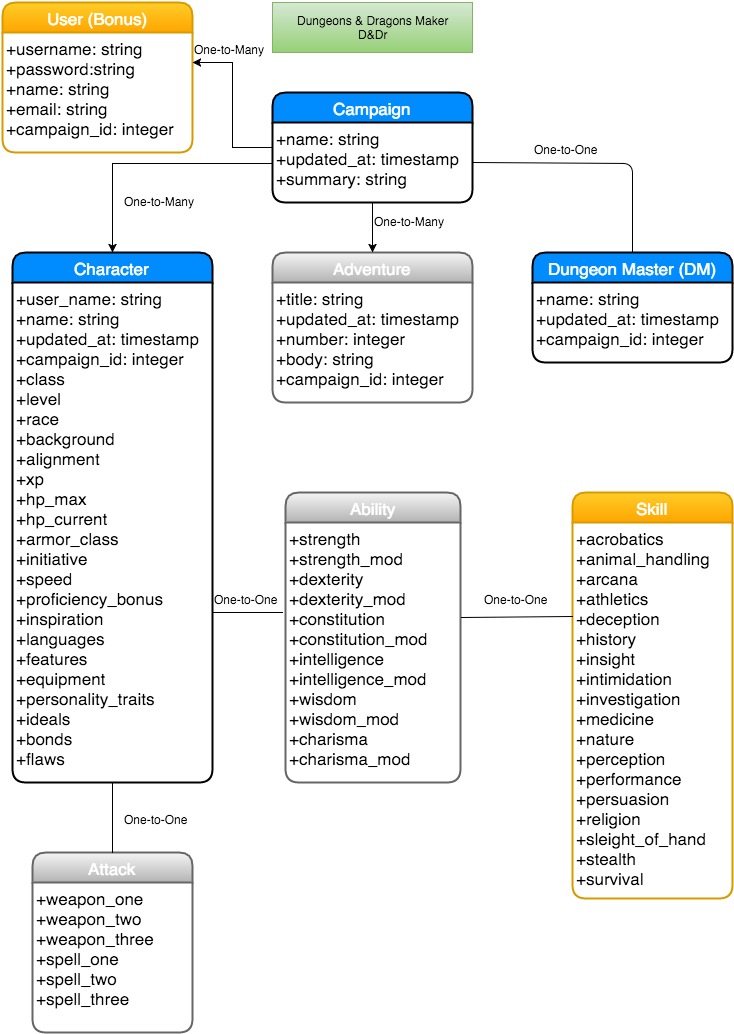

The diagram above was exported from draw.io. Its source (the exported page's mxGraphModel, read from the mxfile embedded in the PNG):
<mxGraphModel dx="957" dy="467" grid="1" gridSize="10" guides="1" tooltips="1" connect="1" arrows="1" fold="1" page="1" pageScale="1" pageWidth="826" pageHeight="1169" background="#ffffff" math="0">
  <root>
    <mxCell id="0" />
    <mxCell id="1" parent="0" />
    <mxCell id="162173523493e805-11" value="Dungeons &amp;amp; Dragons Maker&lt;div&gt;&lt;div&gt;D&amp;amp;Dr&lt;/div&gt;&lt;/div&gt;" style="text;html=1;align=center;verticalAlign=middle;spacingLeft=4;spacingRight=4;rotatable=0;points=[[0,0.5],[1,0.5]];portConstraint=eastwest;plain-green" vertex="1" parent="1">
      <mxGeometry x="300" y="30" width="200" height="50" as="geometry" />
    </mxCell>
    <mxCell id="162173523493e805-14" value="Campaign" style="swimlane;html=1;childLayout=stackLayout;horizontal=1;startSize=30;horizontalStack=0;fillColor=#008cff;fontColor=#FFFFFF;rounded=1;fontSize=17;fontStyle=0;strokeWidth=2;resizeParent=0;resizeLast=1;shadow=0;dashed=0;align=center;" vertex="1" parent="1">
      <mxGeometry x="300" y="120" width="200" height="110" as="geometry" />
    </mxCell>
    <mxCell id="162173523493e805-15" value="+name: string&lt;br&gt;+updated_at: timestamp&lt;br&gt;&lt;div&gt;+summary: string&lt;/div&gt;" style="whiteSpace=wrap;html=1;align=left;strokeColor=none;fillColor=none;spacingLeft=4;fontSize=17;verticalAlign=top;resizable=0;rotatable=0;part=1;" vertex="1" parent="162173523493e805-14">
      <mxGeometry y="30" width="200" height="80" as="geometry" />
    </mxCell>
    <mxCell id="162173523493e805-16" value="Dungeon Master (DM)" style="swimlane;html=1;childLayout=stackLayout;horizontal=1;startSize=30;horizontalStack=0;fillColor=#008cff;fontColor=#FFFFFF;rounded=1;fontSize=17;fontStyle=0;strokeWidth=2;resizeParent=0;resizeLast=1;shadow=0;dashed=0;align=center;" vertex="1" parent="1">
      <mxGeometry x="560" y="280" width="200" height="110" as="geometry" />
    </mxCell>
    <mxCell id="162173523493e805-17" value="+name: string&lt;br&gt;+updated_at: timestamp&lt;br&gt;+campaign_id: integer" style="whiteSpace=wrap;html=1;align=left;strokeColor=none;fillColor=none;spacingLeft=4;fontSize=17;verticalAlign=top;resizable=0;rotatable=0;part=1;" vertex="1" parent="162173523493e805-16">
      <mxGeometry y="30" width="200" height="80" as="geometry" />
    </mxCell>
    <mxCell id="162173523493e805-18" value="Character" style="swimlane;html=1;childLayout=stackLayout;horizontal=1;startSize=30;horizontalStack=0;fillColor=#008cff;fontColor=#FFFFFF;rounded=1;fontSize=17;fontStyle=0;strokeWidth=2;resizeParent=0;resizeLast=1;shadow=0;dashed=0;align=center;" vertex="1" parent="1">
      <mxGeometry x="40" y="280" width="200" height="530" as="geometry" />
    </mxCell>
    <mxCell id="162173523493e805-19" value="&lt;div&gt;+user_name: string&lt;/div&gt;+name: string&lt;br&gt;+updated_at: timestamp&lt;div&gt;+campaign_id: integer&lt;/div&gt;&lt;div&gt;+class&lt;/div&gt;&lt;div&gt;+level&lt;/div&gt;&lt;div&gt;&lt;span&gt;+race&lt;/span&gt;&lt;br&gt;&lt;/div&gt;&lt;div&gt;+background&lt;/div&gt;&lt;div&gt;+alignment&lt;/div&gt;&lt;div&gt;+xp&lt;/div&gt;&lt;div&gt;+hp_max&lt;/div&gt;&lt;div&gt;+hp_current&lt;/div&gt;&lt;div&gt;+armor_class&lt;/div&gt;&lt;div&gt;+initiative&lt;/div&gt;&lt;div&gt;+speed&lt;/div&gt;&lt;div&gt;&lt;div&gt;+proficiency_bonus&lt;/div&gt;&lt;div&gt;+inspiration&lt;/div&gt;&lt;/div&gt;&lt;div&gt;+languages&lt;/div&gt;&lt;div&gt;+features&lt;/div&gt;&lt;div&gt;+equipment&lt;/div&gt;&lt;div&gt;+personality_traits&lt;/div&gt;&lt;div&gt;+ideals&lt;/div&gt;&lt;div&gt;+bonds&lt;/div&gt;&lt;div&gt;+flaws&lt;/div&gt;&lt;div&gt;&lt;br&gt;&lt;/div&gt;" style="whiteSpace=wrap;html=1;align=left;strokeColor=none;fillColor=none;spacingLeft=4;fontSize=17;verticalAlign=top;resizable=0;rotatable=0;part=1;" vertex="1" parent="162173523493e805-18">
      <mxGeometry y="30" width="200" height="500" as="geometry" />
    </mxCell>
    <mxCell id="162173523493e805-20" value="Adventure" style="swimlane;html=1;childLayout=stackLayout;horizontal=1;startSize=30;horizontalStack=0;fontColor=#FFFFFF;rounded=1;fontSize=17;fontStyle=0;strokeWidth=2;resizeParent=0;resizeLast=1;shadow=0;dashed=0;align=center;plain-gray" vertex="1" parent="1">
      <mxGeometry x="300" y="280" width="200" height="150" as="geometry">
        <mxRectangle x="300" y="320" width="90" height="30" as="alternateBounds" />
      </mxGeometry>
    </mxCell>
    <mxCell id="162173523493e805-21" value="+title: string&lt;div&gt;+updated_at: timestamp&lt;br&gt;+number: integer&lt;br&gt;+body: string&lt;/div&gt;&lt;div&gt;+campaign_id: integer&lt;/div&gt;" style="whiteSpace=wrap;html=1;align=left;strokeColor=none;fillColor=none;spacingLeft=4;fontSize=17;verticalAlign=top;resizable=0;rotatable=0;part=1;" vertex="1" parent="162173523493e805-20">
      <mxGeometry y="30" width="200" height="120" as="geometry" />
    </mxCell>
    <mxCell id="162173523493e805-35" style="edgeStyle=orthogonalEdgeStyle;rounded=0;html=1;jettySize=auto;orthogonalLoop=1;entryX=0.5;entryY=0;" edge="1" parent="1" source="162173523493e805-15" target="162173523493e805-20">
      <mxGeometry relative="1" as="geometry">
        <mxPoint x="400" y="310" as="targetPoint" />
        <Array as="points" />
      </mxGeometry>
    </mxCell>
    <mxCell id="162173523493e805-36" style="edgeStyle=orthogonalEdgeStyle;rounded=0;html=1;exitX=0;exitY=0.5;entryX=0.5;entryY=0;jettySize=auto;orthogonalLoop=1;" edge="1" parent="1" source="162173523493e805-15" target="162173523493e805-18">
      <mxGeometry relative="1" as="geometry">
        <Array as="points">
          <mxPoint x="300" y="191" />
          <mxPoint x="140" y="191" />
        </Array>
      </mxGeometry>
    </mxCell>
    <mxCell id="162173523493e805-37" value="" style="endArrow=none;html=1;entryX=0.5;entryY=0;exitX=1;exitY=0.5;" edge="1" parent="1" source="162173523493e805-15" target="162173523493e805-16">
      <mxGeometry width="50" height="50" relative="1" as="geometry">
        <mxPoint x="500" y="200" as="sourcePoint" />
        <mxPoint x="640" y="190" as="targetPoint" />
        <Array as="points">
          <mxPoint x="660" y="191" />
        </Array>
      </mxGeometry>
    </mxCell>
    <mxCell id="162173523493e805-41" value="User (Bonus)" style="swimlane;html=1;childLayout=stackLayout;horizontal=1;startSize=30;horizontalStack=0;fontColor=#FFFFFF;rounded=1;fontSize=17;fontStyle=0;strokeWidth=2;resizeParent=0;resizeLast=1;shadow=0;dashed=0;align=center;plain-orange" vertex="1" parent="1">
      <mxGeometry x="30" y="30" width="190" height="150" as="geometry" />
    </mxCell>
    <mxCell id="162173523493e805-42" value="+username: string&lt;br&gt;+password:string&lt;div&gt;&lt;span&gt;+name: string&lt;/span&gt;&lt;br&gt;&lt;/div&gt;&lt;div&gt;&lt;span&gt;+email: string&lt;/span&gt;&lt;/div&gt;&lt;div&gt;&lt;span&gt;+campaign_id: integer&lt;/span&gt;&lt;/div&gt;" style="whiteSpace=wrap;html=1;align=left;strokeColor=none;fillColor=none;spacingLeft=4;fontSize=17;verticalAlign=top;resizable=0;rotatable=0;part=1;" vertex="1" parent="162173523493e805-41">
      <mxGeometry y="30" width="190" height="120" as="geometry" />
    </mxCell>
    <mxCell id="162173523493e805-50" style="edgeStyle=orthogonalEdgeStyle;rounded=0;html=1;entryX=1;entryY=0.25;jettySize=auto;orthogonalLoop=1;" edge="1" parent="1" source="162173523493e805-14" target="162173523493e805-42">
      <mxGeometry relative="1" as="geometry" />
    </mxCell>
    <mxCell id="162173523493e805-52" value="One-to-One" style="text;html=1;resizable=0;points=[];autosize=1;align=left;verticalAlign=top;spacingTop=-4;" vertex="1" parent="1">
      <mxGeometry x="560" y="170" width="80" height="20" as="geometry" />
    </mxCell>
    <mxCell id="162173523493e805-53" value="One-to-Many" style="text;html=1;resizable=0;points=[];autosize=1;align=left;verticalAlign=top;spacingTop=-4;" vertex="1" parent="1">
      <mxGeometry x="400" y="242" width="90" height="20" as="geometry" />
    </mxCell>
    <mxCell id="162173523493e805-54" value="One-to-Many" style="text;html=1;resizable=0;points=[];autosize=1;align=left;verticalAlign=top;spacingTop=-4;" vertex="1" parent="1">
      <mxGeometry x="150" y="222" width="90" height="20" as="geometry" />
    </mxCell>
    <mxCell id="162173523493e805-55" value="One-to-Many" style="text;html=1;resizable=0;points=[];autosize=1;align=left;verticalAlign=top;spacingTop=-4;" vertex="1" parent="1">
      <mxGeometry x="220" y="70" width="90" height="20" as="geometry" />
    </mxCell>
    <mxCell id="162173523493e805-59" value="Ability" style="swimlane;html=1;childLayout=stackLayout;horizontal=1;startSize=30;horizontalStack=0;fontColor=#FFFFFF;rounded=1;fontSize=17;fontStyle=0;strokeWidth=2;resizeParent=0;resizeLast=1;shadow=0;dashed=0;align=center;plain-gray" vertex="1" parent="1">
      <mxGeometry x="313" y="520" width="175" height="290" as="geometry" />
    </mxCell>
    <mxCell id="162173523493e805-60" value="&lt;div&gt;+strength&lt;/div&gt;&lt;div&gt;+strength_mod&lt;/div&gt;&lt;div&gt;+dexterity&lt;/div&gt;&lt;div&gt;+dexterity_mod&lt;/div&gt;&lt;div&gt;+constitution&lt;/div&gt;&lt;div&gt;+constitution_mod&lt;/div&gt;&lt;div&gt;+intelligence&lt;/div&gt;&lt;div&gt;+intelligence_mod&lt;/div&gt;&lt;div&gt;+wisdom&lt;/div&gt;&lt;div&gt;+wisdom_mod&lt;/div&gt;&lt;div&gt;+charisma&lt;/div&gt;&lt;div&gt;+charisma_mod&lt;/div&gt;" style="whiteSpace=wrap;html=1;align=left;strokeColor=none;fillColor=none;spacingLeft=4;fontSize=17;verticalAlign=top;resizable=0;rotatable=0;part=1;" vertex="1" parent="162173523493e805-59">
      <mxGeometry y="30" width="175" height="260" as="geometry" />
    </mxCell>
    <mxCell id="162173523493e805-61" value="Attack" style="swimlane;html=1;childLayout=stackLayout;horizontal=1;startSize=30;horizontalStack=0;fontColor=#FFFFFF;rounded=1;fontSize=17;fontStyle=0;strokeWidth=2;resizeParent=0;resizeLast=1;shadow=0;dashed=0;align=center;plain-gray" vertex="1" parent="1">
      <mxGeometry x="60" y="880" width="160" height="180" as="geometry" />
    </mxCell>
    <mxCell id="162173523493e805-62" value="+weapon_one&lt;br&gt;+weapon_two&lt;br&gt;+weapon_three&lt;div&gt;+spell_one&lt;/div&gt;&lt;div&gt;+spell_two&lt;/div&gt;&lt;div&gt;+spell_three&lt;/div&gt;" style="whiteSpace=wrap;html=1;align=left;strokeColor=none;fillColor=none;spacingLeft=4;fontSize=17;verticalAlign=top;resizable=0;rotatable=0;part=1;" vertex="1" parent="162173523493e805-61">
      <mxGeometry y="30" width="160" height="150" as="geometry" />
    </mxCell>
    <mxCell id="162173523493e805-65" value="" style="line;html=1;strokeWidth=1;fillColor=none;align=left;verticalAlign=middle;spacingTop=-1;spacingLeft=3;spacingRight=3;rotatable=0;labelPosition=right;points=[];portConstraint=eastwest;" vertex="1" parent="1">
      <mxGeometry x="240" y="636" width="70" height="8" as="geometry" />
    </mxCell>
    <mxCell id="162173523493e805-69" value="" style="endArrow=none;html=1;" edge="1" parent="1">
      <mxGeometry width="50" height="50" relative="1" as="geometry">
        <mxPoint x="140" y="880" as="sourcePoint" />
        <mxPoint x="140" y="810" as="targetPoint" />
      </mxGeometry>
    </mxCell>
    <mxCell id="162173523493e805-70" value="One-to-One" style="text;html=1;resizable=0;points=[];autosize=1;align=left;verticalAlign=top;spacingTop=-4;" vertex="1" parent="1">
      <mxGeometry x="510" y="620" width="80" height="20" as="geometry" />
    </mxCell>
    <mxCell id="162173523493e805-71" value="One-to-One" style="text;html=1;resizable=0;points=[];autosize=1;align=left;verticalAlign=top;spacingTop=-4;" vertex="1" parent="1">
      <mxGeometry x="150" y="840" width="80" height="20" as="geometry" />
    </mxCell>
    <mxCell id="162173523493e805-72" value="Skill" style="swimlane;html=1;childLayout=stackLayout;horizontal=1;startSize=30;horizontalStack=0;fontColor=#FFFFFF;rounded=1;fontSize=17;fontStyle=0;strokeWidth=2;resizeParent=0;resizeLast=1;shadow=0;dashed=0;align=center;plain-orange" vertex="1" parent="1">
      <mxGeometry x="600" y="520" width="160" height="406" as="geometry" />
    </mxCell>
    <mxCell id="162173523493e805-73" value="+acrobatics&lt;div&gt;+animal_handling&lt;/div&gt;&lt;div&gt;+arcana&lt;/div&gt;&lt;div&gt;+athletics&lt;/div&gt;&lt;div&gt;+deception&lt;/div&gt;&lt;div&gt;+history&lt;/div&gt;&lt;div&gt;+insight&lt;/div&gt;&lt;div&gt;+intimidation&lt;/div&gt;&lt;div&gt;+investigation&lt;/div&gt;&lt;div&gt;+medicine&lt;/div&gt;&lt;div&gt;+nature&lt;/div&gt;&lt;div&gt;+perception&lt;/div&gt;&lt;div&gt;+performance&lt;/div&gt;&lt;div&gt;+persuasion&lt;/div&gt;&lt;div&gt;+religion&lt;/div&gt;&lt;div&gt;+sleight_of_hand&lt;/div&gt;&lt;div&gt;+stealth&lt;/div&gt;&lt;div&gt;+survival&lt;/div&gt;" style="whiteSpace=wrap;html=1;align=left;strokeColor=none;fillColor=none;spacingLeft=4;fontSize=17;verticalAlign=top;resizable=0;rotatable=0;part=1;" vertex="1" parent="162173523493e805-72">
      <mxGeometry y="30" width="160" height="376" as="geometry" />
    </mxCell>
    <mxCell id="162173523493e805-79" value="One-to-One" style="text;html=1;resizable=0;points=[];autosize=1;align=left;verticalAlign=top;spacingTop=-4;" vertex="1" parent="1">
      <mxGeometry x="240" y="620" width="80" height="20" as="geometry" />
    </mxCell>
    <mxCell id="6b080b418f2dda8f-2" value="" style="endArrow=none;html=1;entryX=0;entryY=0.25;exitX=1.006;exitY=0.365;exitPerimeter=0;" edge="1" parent="1" source="162173523493e805-60" target="162173523493e805-73">
      <mxGeometry width="50" height="50" relative="1" as="geometry">
        <mxPoint x="510" y="644" as="sourcePoint" />
        <mxPoint x="580" y="644" as="targetPoint" />
      </mxGeometry>
    </mxCell>
  </root>
</mxGraphModel>